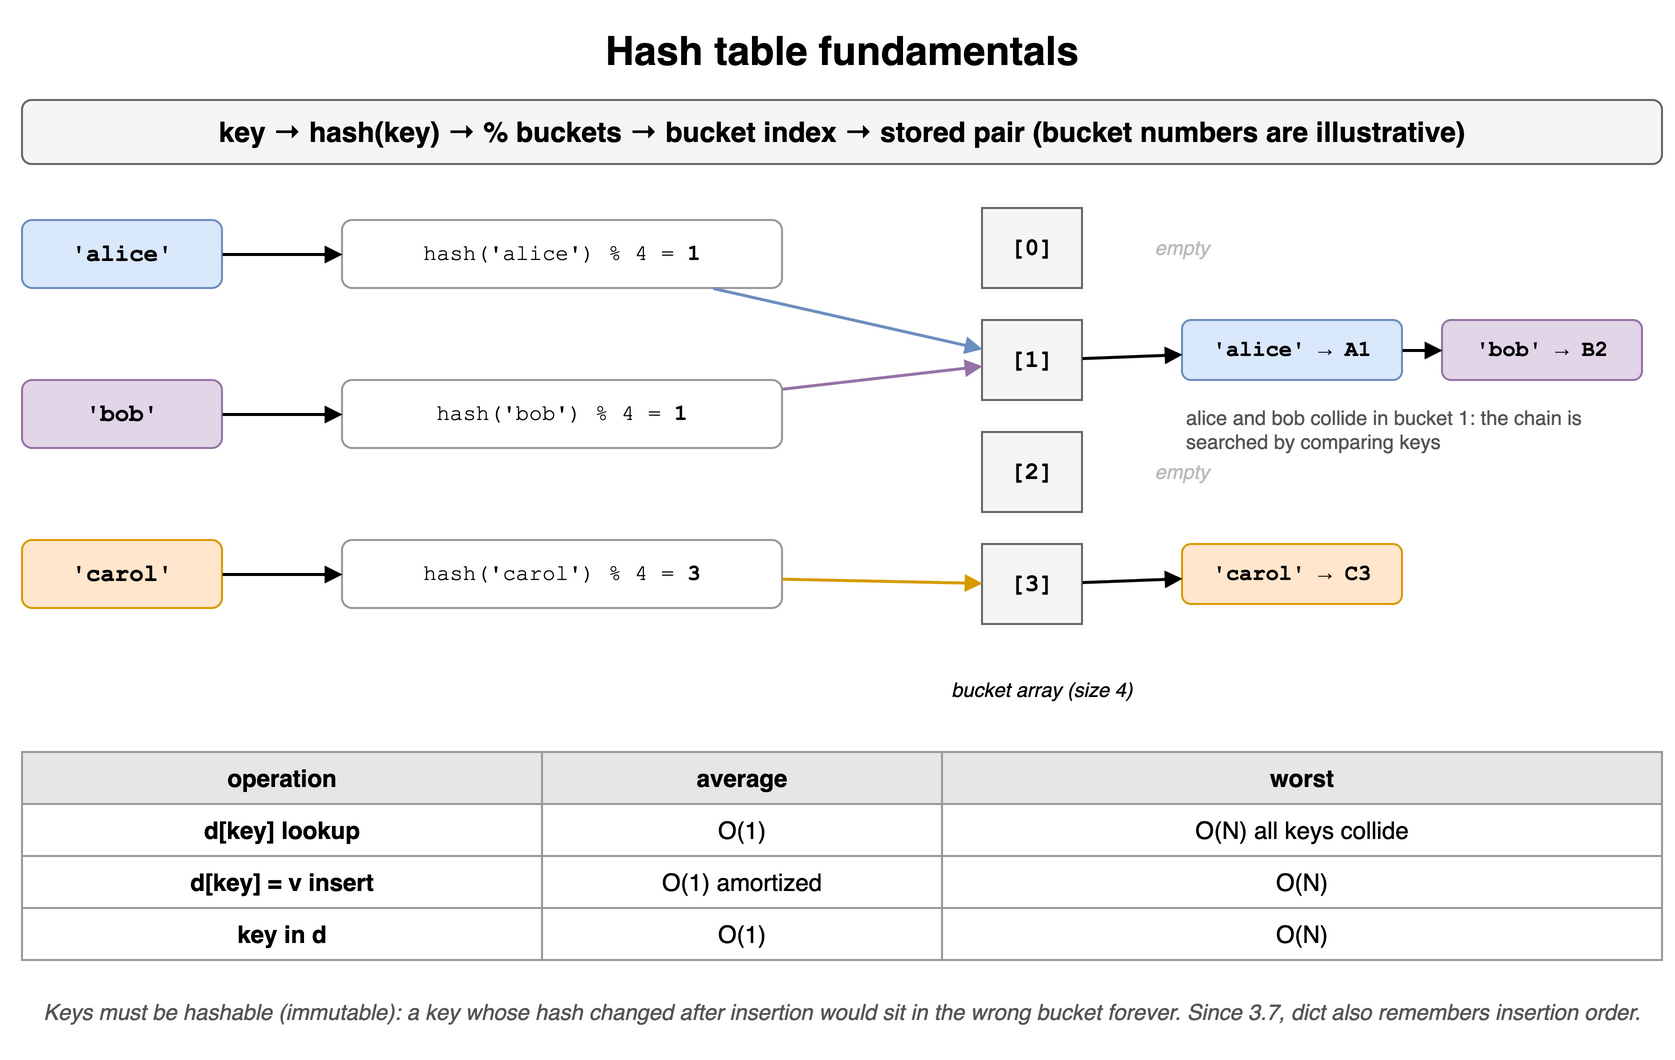

The diagram above was exported from draw.io. Its source (the exported page's mxGraphModel, read from the mxfile embedded in the PNG):
<mxGraphModel dx="900" dy="536" grid="1" gridSize="10" guides="1" tooltips="1" connect="1" arrows="1" fold="1" page="1" pageScale="1" pageWidth="900" pageHeight="536" math="0" shadow="0">
  <root>
    <mxCell id="0" />
    <mxCell id="1" parent="0" />
    <mxCell id="c9c1" value="Hash table fundamentals" style="text;html=1;align=center;verticalAlign=middle;whiteSpace=wrap;fontSize=20;fontStyle=1;" vertex="1" parent="1">
      <mxGeometry x="40" y="10" width="820" height="30" as="geometry" />
    </mxCell>
    <mxCell id="c9c2" value="key → hash(key) → % buckets → bucket index → stored pair (bucket numbers are illustrative)" style="rounded=1;whiteSpace=wrap;html=1;fillColor=#f5f5f5;strokeColor=#666666;fontStyle=1;fontSize=14;" vertex="1" parent="1">
      <mxGeometry x="40" y="50" width="820" height="32" as="geometry" />
    </mxCell>
    <mxCell id="c9c3" value="[0]" style="rounded=0;whiteSpace=wrap;html=1;fillColor=#f5f5f5;strokeColor=#666666;fontStyle=1;fontFamily=Courier New;" vertex="1" parent="1">
      <mxGeometry x="520" y="104" width="50" height="40" as="geometry" />
    </mxCell>
    <mxCell id="c9c4" value="[1]" style="rounded=0;whiteSpace=wrap;html=1;fillColor=#f5f5f5;strokeColor=#666666;fontStyle=1;fontFamily=Courier New;" vertex="1" parent="1">
      <mxGeometry x="520" y="160" width="50" height="40" as="geometry" />
    </mxCell>
    <mxCell id="c9c5" value="[2]" style="rounded=0;whiteSpace=wrap;html=1;fillColor=#f5f5f5;strokeColor=#666666;fontStyle=1;fontFamily=Courier New;" vertex="1" parent="1">
      <mxGeometry x="520" y="216" width="50" height="40" as="geometry" />
    </mxCell>
    <mxCell id="c9c6" value="[3]" style="rounded=0;whiteSpace=wrap;html=1;fillColor=#f5f5f5;strokeColor=#666666;fontStyle=1;fontFamily=Courier New;" vertex="1" parent="1">
      <mxGeometry x="520" y="272" width="50" height="40" as="geometry" />
    </mxCell>
    <mxCell id="c9c7" value="bucket array (size 4)" style="text;html=1;align=center;verticalAlign=middle;whiteSpace=wrap;fontSize=10;fontStyle=2;" vertex="1" parent="1">
      <mxGeometry x="500" y="330" width="100" height="30" as="geometry" />
    </mxCell>
    <mxCell id="c9c8" value="'alice'" style="rounded=1;whiteSpace=wrap;html=1;fillColor=#dae8fc;strokeColor=#6c8ebf;fontFamily=Courier New;fontStyle=1;" vertex="1" parent="1">
      <mxGeometry x="40" y="110" width="100" height="34" as="geometry" />
    </mxCell>
    <mxCell id="c9c9" value="hash('alice') % 4 = &lt;b&gt;1&lt;/b&gt;" style="rounded=1;whiteSpace=wrap;html=1;fillColor=#ffffff;strokeColor=#999999;fontSize=11;fontFamily=Courier New;" vertex="1" parent="1">
      <mxGeometry x="200" y="110" width="220" height="34" as="geometry" />
    </mxCell>
    <mxCell id="c9c10" value="" style="endArrow=block;html=1;strokeWidth=1.5;endSize=5;" edge="1" parent="1" source="c9c8" target="c9c9">
      <mxGeometry relative="1" as="geometry" />
    </mxCell>
    <mxCell id="c9c11" value="" style="endArrow=block;html=1;strokeWidth=1.5;endSize=5;strokeColor=#6c8ebf;" edge="1" parent="1" source="c9c9" target="c9c4">
      <mxGeometry relative="1" as="geometry" />
    </mxCell>
    <mxCell id="c9c12" value="'bob'" style="rounded=1;whiteSpace=wrap;html=1;fillColor=#e1d5e7;strokeColor=#9673a6;fontFamily=Courier New;fontStyle=1;" vertex="1" parent="1">
      <mxGeometry x="40" y="190" width="100" height="34" as="geometry" />
    </mxCell>
    <mxCell id="c9c13" value="hash('bob') % 4 = &lt;b&gt;1&lt;/b&gt;" style="rounded=1;whiteSpace=wrap;html=1;fillColor=#ffffff;strokeColor=#999999;fontSize=11;fontFamily=Courier New;" vertex="1" parent="1">
      <mxGeometry x="200" y="190" width="220" height="34" as="geometry" />
    </mxCell>
    <mxCell id="c9c14" value="" style="endArrow=block;html=1;strokeWidth=1.5;endSize=5;" edge="1" parent="1" source="c9c12" target="c9c13">
      <mxGeometry relative="1" as="geometry" />
    </mxCell>
    <mxCell id="c9c15" value="" style="endArrow=block;html=1;strokeWidth=1.5;endSize=5;strokeColor=#9673a6;" edge="1" parent="1" source="c9c13" target="c9c4">
      <mxGeometry relative="1" as="geometry" />
    </mxCell>
    <mxCell id="c9c16" value="'carol'" style="rounded=1;whiteSpace=wrap;html=1;fillColor=#ffe6cc;strokeColor=#d79b00;fontFamily=Courier New;fontStyle=1;" vertex="1" parent="1">
      <mxGeometry x="40" y="270" width="100" height="34" as="geometry" />
    </mxCell>
    <mxCell id="c9c17" value="hash('carol') % 4 = &lt;b&gt;3&lt;/b&gt;" style="rounded=1;whiteSpace=wrap;html=1;fillColor=#ffffff;strokeColor=#999999;fontSize=11;fontFamily=Courier New;" vertex="1" parent="1">
      <mxGeometry x="200" y="270" width="220" height="34" as="geometry" />
    </mxCell>
    <mxCell id="c9c18" value="" style="endArrow=block;html=1;strokeWidth=1.5;endSize=5;" edge="1" parent="1" source="c9c16" target="c9c17">
      <mxGeometry relative="1" as="geometry" />
    </mxCell>
    <mxCell id="c9c19" value="" style="endArrow=block;html=1;strokeWidth=1.5;endSize=5;strokeColor=#d79b00;" edge="1" parent="1" source="c9c17" target="c9c6">
      <mxGeometry relative="1" as="geometry" />
    </mxCell>
    <mxCell id="c9c20" value="'alice' → A1" style="rounded=1;whiteSpace=wrap;html=1;fontFamily=Courier New;fontSize=12;fontStyle=1;fillColor=#dae8fc;strokeColor=#6c8ebf;fontSize=11;" vertex="1" parent="1">
      <mxGeometry x="620" y="160" width="110" height="30" as="geometry" />
    </mxCell>
    <mxCell id="c9c21" value="'bob' → B2" style="rounded=1;whiteSpace=wrap;html=1;fontFamily=Courier New;fontSize=12;fontStyle=1;fillColor=#e1d5e7;strokeColor=#9673a6;fontSize=11;" vertex="1" parent="1">
      <mxGeometry x="750" y="160" width="100" height="30" as="geometry" />
    </mxCell>
    <mxCell id="c9c22" value="'carol' → C3" style="rounded=1;whiteSpace=wrap;html=1;fontFamily=Courier New;fontSize=12;fontStyle=1;fillColor=#ffe6cc;strokeColor=#d79b00;fontSize=11;" vertex="1" parent="1">
      <mxGeometry x="620" y="272" width="110" height="30" as="geometry" />
    </mxCell>
    <mxCell id="c9c23" value="" style="endArrow=block;html=1;strokeWidth=1.5;endSize=5;" edge="1" parent="1" source="c9c4" target="c9c20">
      <mxGeometry relative="1" as="geometry" />
    </mxCell>
    <mxCell id="c9c24" value="" style="endArrow=block;html=1;strokeWidth=1.5;endSize=5;" edge="1" parent="1" source="c9c20" target="c9c21">
      <mxGeometry relative="1" as="geometry" />
    </mxCell>
    <mxCell id="c9c25" value="" style="endArrow=block;html=1;strokeWidth=1.5;endSize=5;" edge="1" parent="1" source="c9c6" target="c9c22">
      <mxGeometry relative="1" as="geometry" />
    </mxCell>
    <mxCell id="c9c26" value="empty" style="text;html=1;align=center;verticalAlign=middle;whiteSpace=wrap;fontSize=10;fontStyle=2;fontColor=#bbbbbb;" vertex="1" parent="1">
      <mxGeometry x="590" y="104" width="60" height="40" as="geometry" />
    </mxCell>
    <mxCell id="c9c27" value="empty" style="text;html=1;align=center;verticalAlign=middle;whiteSpace=wrap;fontSize=10;fontStyle=2;fontColor=#bbbbbb;" vertex="1" parent="1">
      <mxGeometry x="590" y="216" width="60" height="40" as="geometry" />
    </mxCell>
    <mxCell id="c9c28" value="alice and bob collide in bucket 1: the chain is searched by comparing keys" style="text;html=1;align=center;verticalAlign=middle;whiteSpace=wrap;fontSize=10;align=left;fontColor=#555555;" vertex="1" parent="1">
      <mxGeometry x="620" y="200" width="240" height="30" as="geometry" />
    </mxCell>
    <mxCell id="c9c29" value="operation" style="whiteSpace=wrap;html=1;fillColor=#e6e6e6;strokeColor=#999999;fontStyle=1;fontSize=12;" vertex="1" parent="1">
      <mxGeometry x="40" y="376" width="260" height="26" as="geometry" />
    </mxCell>
    <mxCell id="c9c30" value="average" style="whiteSpace=wrap;html=1;fillColor=#e6e6e6;strokeColor=#999999;fontStyle=1;fontSize=12;" vertex="1" parent="1">
      <mxGeometry x="300" y="376" width="200" height="26" as="geometry" />
    </mxCell>
    <mxCell id="c9c31" value="worst" style="whiteSpace=wrap;html=1;fillColor=#e6e6e6;strokeColor=#999999;fontStyle=1;fontSize=12;" vertex="1" parent="1">
      <mxGeometry x="500" y="376" width="360" height="26" as="geometry" />
    </mxCell>
    <mxCell id="c9c32" value="d[key] lookup" style="whiteSpace=wrap;html=1;strokeColor=#999999;fontSize=12;fillColor=#ffffff;fontStyle=1;" vertex="1" parent="1">
      <mxGeometry x="40" y="402" width="260" height="26" as="geometry" />
    </mxCell>
    <mxCell id="c9c33" value="O(1)" style="whiteSpace=wrap;html=1;strokeColor=#999999;fontSize=12;fillColor=#ffffff;" vertex="1" parent="1">
      <mxGeometry x="300" y="402" width="200" height="26" as="geometry" />
    </mxCell>
    <mxCell id="c9c34" value="O(N) all keys collide" style="whiteSpace=wrap;html=1;strokeColor=#999999;fontSize=12;fillColor=#ffffff;" vertex="1" parent="1">
      <mxGeometry x="500" y="402" width="360" height="26" as="geometry" />
    </mxCell>
    <mxCell id="c9c35" value="d[key] = v insert" style="whiteSpace=wrap;html=1;strokeColor=#999999;fontSize=12;fillColor=#ffffff;fontStyle=1;" vertex="1" parent="1">
      <mxGeometry x="40" y="428" width="260" height="26" as="geometry" />
    </mxCell>
    <mxCell id="c9c36" value="O(1) amortized" style="whiteSpace=wrap;html=1;strokeColor=#999999;fontSize=12;fillColor=#ffffff;" vertex="1" parent="1">
      <mxGeometry x="300" y="428" width="200" height="26" as="geometry" />
    </mxCell>
    <mxCell id="c9c37" value="O(N)" style="whiteSpace=wrap;html=1;strokeColor=#999999;fontSize=12;fillColor=#ffffff;" vertex="1" parent="1">
      <mxGeometry x="500" y="428" width="360" height="26" as="geometry" />
    </mxCell>
    <mxCell id="c9c38" value="key in d" style="whiteSpace=wrap;html=1;strokeColor=#999999;fontSize=12;fillColor=#ffffff;fontStyle=1;" vertex="1" parent="1">
      <mxGeometry x="40" y="454" width="260" height="26" as="geometry" />
    </mxCell>
    <mxCell id="c9c39" value="O(1)" style="whiteSpace=wrap;html=1;strokeColor=#999999;fontSize=12;fillColor=#ffffff;" vertex="1" parent="1">
      <mxGeometry x="300" y="454" width="200" height="26" as="geometry" />
    </mxCell>
    <mxCell id="c9c40" value="O(N)" style="whiteSpace=wrap;html=1;strokeColor=#999999;fontSize=12;fillColor=#ffffff;" vertex="1" parent="1">
      <mxGeometry x="500" y="454" width="360" height="26" as="geometry" />
    </mxCell>
    <mxCell id="c9c41" value="Keys must be hashable (immutable): a key whose hash changed after insertion would sit in the wrong bucket forever. Since 3.7, dict also remembers insertion order." style="text;html=1;align=center;verticalAlign=middle;whiteSpace=wrap;fontSize=11;fontStyle=2;fontColor=#555555;" vertex="1" parent="1">
      <mxGeometry x="40" y="488" width="820" height="36" as="geometry" />
    </mxCell>
  </root>
</mxGraphModel>